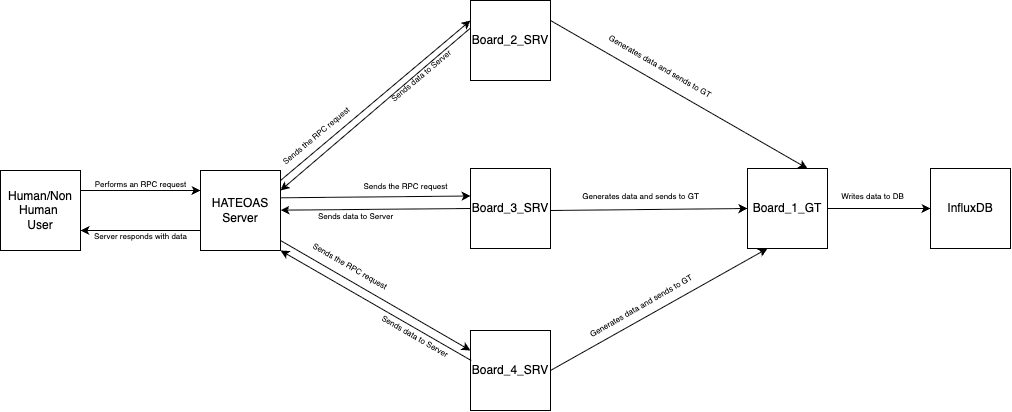

The diagram above was exported from draw.io. Its source (the exported page's mxGraphModel, read from the mxfile embedded in the PNG):
<mxGraphModel dx="1030" dy="537" grid="1" gridSize="10" guides="1" tooltips="1" connect="1" arrows="1" fold="1" page="1" pageScale="1" pageWidth="827" pageHeight="1169" math="0" shadow="0">
  <root>
    <mxCell id="0" />
    <mxCell id="1" parent="0" />
    <mxCell id="JqFsj7a15IJG8OltZ8ke-1" value="Human/Non Human&amp;nbsp;&lt;div&gt;User&lt;/div&gt;" style="whiteSpace=wrap;html=1;aspect=fixed;" vertex="1" parent="1">
      <mxGeometry x="80" y="200" width="80" height="80" as="geometry" />
    </mxCell>
    <mxCell id="JqFsj7a15IJG8OltZ8ke-2" value="HATEOAS Server" style="whiteSpace=wrap;html=1;aspect=fixed;" vertex="1" parent="1">
      <mxGeometry x="280" y="200" width="80" height="80" as="geometry" />
    </mxCell>
    <mxCell id="JqFsj7a15IJG8OltZ8ke-3" value="" style="endArrow=classic;html=1;rounded=0;exitX=1;exitY=0.25;exitDx=0;exitDy=0;entryX=0;entryY=0.25;entryDx=0;entryDy=0;" edge="1" parent="1" source="JqFsj7a15IJG8OltZ8ke-1" target="JqFsj7a15IJG8OltZ8ke-2">
      <mxGeometry width="50" height="50" relative="1" as="geometry">
        <mxPoint x="170" y="220" as="sourcePoint" />
        <mxPoint x="220" y="170" as="targetPoint" />
      </mxGeometry>
    </mxCell>
    <mxCell id="JqFsj7a15IJG8OltZ8ke-4" value="Board_2_SRV" style="whiteSpace=wrap;html=1;aspect=fixed;" vertex="1" parent="1">
      <mxGeometry x="550" y="30" width="80" height="80" as="geometry" />
    </mxCell>
    <mxCell id="JqFsj7a15IJG8OltZ8ke-5" value="Board_3_SRV" style="whiteSpace=wrap;html=1;aspect=fixed;" vertex="1" parent="1">
      <mxGeometry x="550" y="198" width="80" height="80" as="geometry" />
    </mxCell>
    <mxCell id="JqFsj7a15IJG8OltZ8ke-6" value="Board_4_SRV" style="whiteSpace=wrap;html=1;aspect=fixed;" vertex="1" parent="1">
      <mxGeometry x="550" y="360" width="80" height="80" as="geometry" />
    </mxCell>
    <mxCell id="JqFsj7a15IJG8OltZ8ke-7" value="Board_1_GT" style="whiteSpace=wrap;html=1;aspect=fixed;" vertex="1" parent="1">
      <mxGeometry x="827" y="198" width="80" height="80" as="geometry" />
    </mxCell>
    <mxCell id="JqFsj7a15IJG8OltZ8ke-8" value="" style="endArrow=classic;html=1;rounded=0;entryX=1;entryY=0.75;entryDx=0;entryDy=0;exitX=0;exitY=0.75;exitDx=0;exitDy=0;" edge="1" parent="1" source="JqFsj7a15IJG8OltZ8ke-2" target="JqFsj7a15IJG8OltZ8ke-1">
      <mxGeometry width="50" height="50" relative="1" as="geometry">
        <mxPoint x="280" y="260" as="sourcePoint" />
        <mxPoint x="330" y="210" as="targetPoint" />
      </mxGeometry>
    </mxCell>
    <mxCell id="JqFsj7a15IJG8OltZ8ke-9" value="" style="endArrow=classic;html=1;rounded=0;entryX=0;entryY=0.25;entryDx=0;entryDy=0;" edge="1" parent="1" target="JqFsj7a15IJG8OltZ8ke-4">
      <mxGeometry width="50" height="50" relative="1" as="geometry">
        <mxPoint x="360" y="210" as="sourcePoint" />
        <mxPoint x="530" y="60" as="targetPoint" />
      </mxGeometry>
    </mxCell>
    <mxCell id="JqFsj7a15IJG8OltZ8ke-10" value="&lt;font style=&quot;font-size: 8px;&quot;&gt;Performs an RPC request&lt;/font&gt;" style="text;html=1;align=center;verticalAlign=middle;resizable=0;points=[];autosize=1;strokeColor=none;fillColor=none;" vertex="1" parent="1">
      <mxGeometry x="160" y="198" width="120" height="30" as="geometry" />
    </mxCell>
    <mxCell id="JqFsj7a15IJG8OltZ8ke-12" value="&lt;font style=&quot;font-size: 8px;&quot;&gt;Sends the RPC request&lt;/font&gt;" style="text;html=1;align=center;verticalAlign=middle;resizable=0;points=[];autosize=1;strokeColor=none;fillColor=none;rotation=-40;" vertex="1" parent="1">
      <mxGeometry x="340" y="150" width="110" height="30" as="geometry" />
    </mxCell>
    <mxCell id="JqFsj7a15IJG8OltZ8ke-14" value="" style="endArrow=classic;html=1;rounded=0;exitX=0;exitY=0.344;exitDx=0;exitDy=0;entryX=1;entryY=0.25;entryDx=0;entryDy=0;exitPerimeter=0;" edge="1" parent="1" source="JqFsj7a15IJG8OltZ8ke-4" target="JqFsj7a15IJG8OltZ8ke-2">
      <mxGeometry width="50" height="50" relative="1" as="geometry">
        <mxPoint x="390" y="350" as="sourcePoint" />
        <mxPoint x="440" y="300" as="targetPoint" />
      </mxGeometry>
    </mxCell>
    <mxCell id="JqFsj7a15IJG8OltZ8ke-15" value="&lt;font style=&quot;font-size: 8px;&quot;&gt;Sends data to Server&lt;/font&gt;" style="text;html=1;align=center;verticalAlign=middle;resizable=0;points=[];autosize=1;strokeColor=none;fillColor=none;rotation=-40;" vertex="1" parent="1">
      <mxGeometry x="450" y="90" width="100" height="30" as="geometry" />
    </mxCell>
    <mxCell id="JqFsj7a15IJG8OltZ8ke-16" value="&lt;font style=&quot;font-size: 8px;&quot;&gt;Server responds with data&lt;/font&gt;" style="text;html=1;align=center;verticalAlign=middle;resizable=0;points=[];autosize=1;strokeColor=none;fillColor=none;" vertex="1" parent="1">
      <mxGeometry x="160" y="250" width="120" height="30" as="geometry" />
    </mxCell>
    <mxCell id="JqFsj7a15IJG8OltZ8ke-19" value="" style="endArrow=classic;html=1;rounded=0;exitX=1.01;exitY=0.341;exitDx=0;exitDy=0;entryX=0;entryY=0.344;entryDx=0;entryDy=0;exitPerimeter=0;entryPerimeter=0;" edge="1" parent="1" source="JqFsj7a15IJG8OltZ8ke-2" target="JqFsj7a15IJG8OltZ8ke-5">
      <mxGeometry width="50" height="50" relative="1" as="geometry">
        <mxPoint x="390" y="350" as="sourcePoint" />
        <mxPoint x="440" y="300" as="targetPoint" />
        <Array as="points" />
      </mxGeometry>
    </mxCell>
    <mxCell id="JqFsj7a15IJG8OltZ8ke-20" value="" style="endArrow=classic;html=1;rounded=0;exitX=0;exitY=0.5;exitDx=0;exitDy=0;" edge="1" parent="1" source="JqFsj7a15IJG8OltZ8ke-5" target="JqFsj7a15IJG8OltZ8ke-2">
      <mxGeometry width="50" height="50" relative="1" as="geometry">
        <mxPoint x="390" y="350" as="sourcePoint" />
        <mxPoint x="440" y="300" as="targetPoint" />
      </mxGeometry>
    </mxCell>
    <mxCell id="JqFsj7a15IJG8OltZ8ke-21" value="&lt;font style=&quot;font-size: 8px;&quot;&gt;Sends the RPC request&lt;/font&gt;" style="text;html=1;align=center;verticalAlign=middle;resizable=0;points=[];autosize=1;strokeColor=none;fillColor=none;rotation=0;" vertex="1" parent="1">
      <mxGeometry x="430" y="200" width="110" height="30" as="geometry" />
    </mxCell>
    <mxCell id="JqFsj7a15IJG8OltZ8ke-22" value="&lt;font style=&quot;font-size: 8px;&quot;&gt;Sends data to Server&lt;/font&gt;" style="text;html=1;align=center;verticalAlign=middle;resizable=0;points=[];autosize=1;strokeColor=none;fillColor=none;rotation=0;" vertex="1" parent="1">
      <mxGeometry x="385" y="230" width="100" height="30" as="geometry" />
    </mxCell>
    <mxCell id="JqFsj7a15IJG8OltZ8ke-23" value="" style="endArrow=classic;html=1;rounded=0;entryX=0;entryY=0.25;entryDx=0;entryDy=0;" edge="1" parent="1" target="JqFsj7a15IJG8OltZ8ke-6">
      <mxGeometry width="50" height="50" relative="1" as="geometry">
        <mxPoint x="360" y="270" as="sourcePoint" />
        <mxPoint x="410" y="220" as="targetPoint" />
      </mxGeometry>
    </mxCell>
    <mxCell id="JqFsj7a15IJG8OltZ8ke-24" value="" style="endArrow=classic;html=1;rounded=0;entryX=1;entryY=1;entryDx=0;entryDy=0;exitX=0.009;exitY=0.375;exitDx=0;exitDy=0;exitPerimeter=0;" edge="1" parent="1" source="JqFsj7a15IJG8OltZ8ke-6" target="JqFsj7a15IJG8OltZ8ke-2">
      <mxGeometry width="50" height="50" relative="1" as="geometry">
        <mxPoint x="460" y="410" as="sourcePoint" />
        <mxPoint x="510" y="360" as="targetPoint" />
      </mxGeometry>
    </mxCell>
    <mxCell id="JqFsj7a15IJG8OltZ8ke-25" value="&lt;font style=&quot;font-size: 8px;&quot;&gt;Sends the RPC request&lt;/font&gt;" style="text;html=1;align=center;verticalAlign=middle;resizable=0;points=[];autosize=1;strokeColor=none;fillColor=none;rotation=30;" vertex="1" parent="1">
      <mxGeometry x="375" y="280" width="110" height="30" as="geometry" />
    </mxCell>
    <mxCell id="JqFsj7a15IJG8OltZ8ke-27" value="&lt;font style=&quot;font-size: 8px;&quot;&gt;Sends data to Server&lt;/font&gt;" style="text;html=1;align=center;verticalAlign=middle;resizable=0;points=[];autosize=1;strokeColor=none;fillColor=none;rotation=30;" vertex="1" parent="1">
      <mxGeometry x="445" y="350" width="100" height="30" as="geometry" />
    </mxCell>
    <mxCell id="JqFsj7a15IJG8OltZ8ke-28" value="" style="endArrow=classic;html=1;rounded=0;entryX=0.75;entryY=0;entryDx=0;entryDy=0;" edge="1" parent="1" target="JqFsj7a15IJG8OltZ8ke-7">
      <mxGeometry width="50" height="50" relative="1" as="geometry">
        <mxPoint x="630" y="50" as="sourcePoint" />
        <mxPoint x="680" as="targetPoint" />
      </mxGeometry>
    </mxCell>
    <mxCell id="JqFsj7a15IJG8OltZ8ke-29" value="" style="endArrow=classic;html=1;rounded=0;entryX=0;entryY=0.5;entryDx=0;entryDy=0;" edge="1" parent="1" target="JqFsj7a15IJG8OltZ8ke-7">
      <mxGeometry width="50" height="50" relative="1" as="geometry">
        <mxPoint x="630" y="240" as="sourcePoint" />
        <mxPoint x="680" y="190" as="targetPoint" />
      </mxGeometry>
    </mxCell>
    <mxCell id="JqFsj7a15IJG8OltZ8ke-30" value="" style="endArrow=classic;html=1;rounded=0;entryX=0.25;entryY=1;entryDx=0;entryDy=0;" edge="1" parent="1" target="JqFsj7a15IJG8OltZ8ke-7">
      <mxGeometry width="50" height="50" relative="1" as="geometry">
        <mxPoint x="630" y="400" as="sourcePoint" />
        <mxPoint x="680" y="350" as="targetPoint" />
      </mxGeometry>
    </mxCell>
    <mxCell id="JqFsj7a15IJG8OltZ8ke-32" value="&lt;font style=&quot;font-size: 8px;&quot;&gt;Generates data and sends to GT&lt;/font&gt;" style="text;html=1;align=center;verticalAlign=middle;resizable=0;points=[];autosize=1;strokeColor=none;fillColor=none;rotation=30;" vertex="1" parent="1">
      <mxGeometry x="670" y="80" width="140" height="30" as="geometry" />
    </mxCell>
    <mxCell id="JqFsj7a15IJG8OltZ8ke-34" value="&lt;font style=&quot;font-size: 8px;&quot;&gt;Generates data and sends to GT&lt;/font&gt;" style="text;html=1;align=center;verticalAlign=middle;resizable=0;points=[];autosize=1;strokeColor=none;fillColor=none;rotation=0;" vertex="1" parent="1">
      <mxGeometry x="650" y="210" width="140" height="30" as="geometry" />
    </mxCell>
    <mxCell id="JqFsj7a15IJG8OltZ8ke-35" value="&lt;font style=&quot;font-size: 8px;&quot;&gt;Generates data and sends to GT&lt;/font&gt;" style="text;html=1;align=center;verticalAlign=middle;resizable=0;points=[];autosize=1;strokeColor=none;fillColor=none;rotation=-30;" vertex="1" parent="1">
      <mxGeometry x="650" y="320" width="140" height="30" as="geometry" />
    </mxCell>
    <mxCell id="JqFsj7a15IJG8OltZ8ke-36" value="InfluxDB" style="whiteSpace=wrap;html=1;aspect=fixed;" vertex="1" parent="1">
      <mxGeometry x="1010" y="198" width="80" height="80" as="geometry" />
    </mxCell>
    <mxCell id="JqFsj7a15IJG8OltZ8ke-37" value="" style="endArrow=classic;html=1;rounded=0;entryX=0;entryY=0.5;entryDx=0;entryDy=0;exitX=1;exitY=0.5;exitDx=0;exitDy=0;" edge="1" parent="1" source="JqFsj7a15IJG8OltZ8ke-7" target="JqFsj7a15IJG8OltZ8ke-36">
      <mxGeometry width="50" height="50" relative="1" as="geometry">
        <mxPoint x="907" y="240" as="sourcePoint" />
        <mxPoint x="957" y="190" as="targetPoint" />
      </mxGeometry>
    </mxCell>
    <mxCell id="JqFsj7a15IJG8OltZ8ke-39" value="&lt;font style=&quot;font-size: 8px;&quot;&gt;Writes data to DB&lt;/font&gt;" style="text;html=1;align=center;verticalAlign=middle;resizable=0;points=[];autosize=1;strokeColor=none;fillColor=none;rotation=0;" vertex="1" parent="1">
      <mxGeometry x="907" y="210" width="90" height="30" as="geometry" />
    </mxCell>
  </root>
</mxGraphModel>